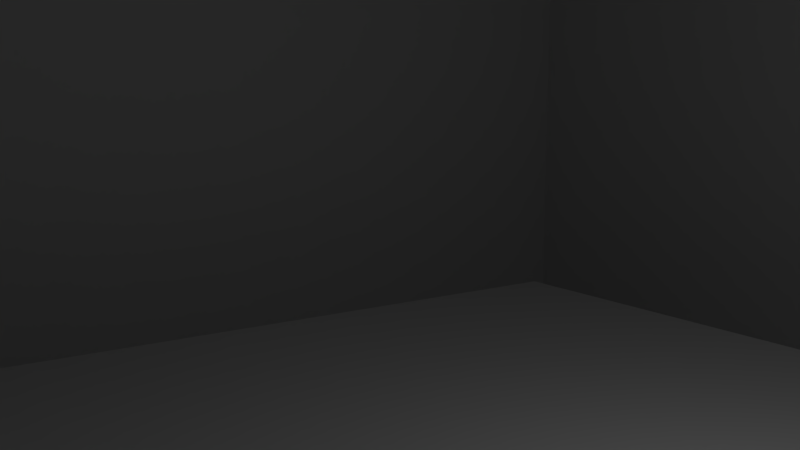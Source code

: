# Source: FirstLevel.blend  (saved by Blender 2.62.2; exported with 4.5.12 LTS)
import bpy
from mathutils import Matrix  # noqa: F401  (used for matrix-valued properties, if any)

bpy.ops.wm.read_factory_settings(use_empty=True)
scene = bpy.context.scene
scene.name = 'Scene'

# ---- collections
col_collection_1 = bpy.data.collections.new('Collection 1'); scene.collection.children.link(col_collection_1)

# ---- world
world_world = bpy.data.worlds.new('World'); scene.world = world_world
world_world.color = (0.05088, 0.05088, 0.05088)
world_world.use_sun_shadow = False
world_world.sun_shadow_jitter_overblur = 0.0
world_world.cycles.sampling_method = 'MANUAL'
world_world.cycles.sample_map_resolution = 256

# ---- cameras
cam_camera = bpy.data.cameras.new('Camera')
cam_camera.clip_end = 100.0
cam_camera.lens = 35.0
cam_camera.sensor_width = 32.0
cam_camera.sensor_height = 18.0
cam_camera.ortho_scale = 7.314
cam_camera.dof.focus_distance = 0.0
cam_camera.dof.aperture_fstop = 128.0

# ---- lights
light_lamp = bpy.data.lights.new('Lamp', 'POINT')
light_lamp.transmission_factor = 0.0
light_lamp.cutoff_distance = 30.0
light_lamp.energy = 100.0
light_lamp.shadow_buffer_clip_start = 1.001
light_lamp.shadow_soft_size = 1.0
light_lamp.shadow_maximum_resolution = 0.006
light_lamp.use_absolute_resolution = True
light_lamp.cycles.use_multiple_importance_sampling = False

# ---- meshes
me_cube_002 = bpy.data.meshes.new('Cube.002')
me_cube_002.from_pydata([(-1.0, -1.0, -1.0), (-1.0, 1.0, -1.0), (1.0, 1.0, -1.0), (1.0, -1.0, -1.0), (-1.0, -1.0, 1.0), (-1.0, 1.0, 1.0), (1.0, 1.0, 1.0), (1.0, -1.0, 1.0)], [], [(4, 0, 1, 5), (5, 1, 2, 6), (6, 2, 3, 7), (7, 3, 0, 4), (0, 3, 2, 1), (7, 4, 5, 6)])
_uv = me_cube_002.uv_layers.new(name='UVMap')
_uv.uv.foreach_set('vector', [0.2536, 0.5032, 0.2534, 0.7505, 0.5016, 0.7505, 0.5009, 0.5033, 0.5009, 0.5033, 0.5016, 0.7505, 0.7522, 0.7499, 0.754, 0.5031, 0.754, 0.5031, 0.7522, 0.7499, 0.9993, 0.7499, 0.999, 0.5031, 0.003963, 0.5031, 0.003483, 0.7501, 0.2534, 0.7505, 0.2536, 0.5032, 0.2534, 0.7505, 0.2544, 0.999, 0.5013, 0.9987, 0.5016, 0.7505, 0.2537, 0.2534, 0.2536, 0.5032, 0.5009, 0.5033, 0.5008, 0.2537])
me_cube_002.use_remesh_preserve_volume = False
me_cube_002.use_remesh_preserve_attributes = False
me_cube_002.use_mirror_vertex_groups = False
me_cube_002.update()
me_cube_001 = bpy.data.meshes.new('Cube.001')
me_cube_001.from_pydata([(-8.281, -8.281, -0.6593), (-8.281, 8.281, -0.6593), (8.281, 8.281, -0.6593), (8.281, -8.281, -0.6593), (-8.281, -8.281, 0.6593), (-8.281, 8.281, 0.6593), (8.281, 8.281, 0.6593), (8.281, -8.281, 0.6593)], [], [(4, 5, 1, 0), (5, 6, 2, 1), (6, 7, 3, 2), (7, 4, 0, 3), (0, 1, 2, 3), (7, 6, 5, 4)])
_uv = me_cube_001.uv_layers.new(name='UVMap')
_uv.uv.foreach_set('vector', [-2.188, -2.188, -2.188, 3.188, -2.188, 3.188, -2.188, -2.188, -2.188, 3.188, 3.188, 3.188, 3.188, 3.188, -2.188, 3.188, 3.188, 3.188, 3.188, -2.188, 3.188, -2.188, 3.188, 3.188, 3.188, -2.188, -2.188, -2.188, -2.188, -2.188, 3.188, -2.188, -2.188, -2.188, -2.188, 3.188, 3.188, 3.188, 3.188, -2.188, 3.188, -2.188, 3.188, 3.188, -2.188, 3.188, -2.188, -2.188])
me_cube_001.use_remesh_preserve_volume = False
me_cube_001.use_remesh_preserve_attributes = False
me_cube_001.use_mirror_vertex_groups = False
me_cube_001.update()

# ---- objects
ob_cube_001 = bpy.data.objects.new('Cube.001', me_cube_002)
ob_cube = bpy.data.objects.new('Cube', me_cube_001)
ob_lamp = bpy.data.objects.new('Lamp', light_lamp)
ob_camera = bpy.data.objects.new('Camera', cam_camera)

# ---- transforms, parenting, visibility, modifiers, constraints
ob_cube_001.location = (0.0, 0.0, 0.0)
ob_cube_001.scale = (-14.92, -14.92, -14.92)
ob_cube_001.lineart.crease_threshold = 0.0
ob_cube.location = (0.0, 0.0, 0.0)
ob_cube.lineart.crease_threshold = 0.0
ob_lamp.location = (4.076, 1.005, 5.904)
ob_lamp.rotation_euler = (0.6503, 0.05522, 1.866)
ob_lamp.lock_rotations_4d = False
ob_lamp.empty_display_type = 'ARROWS'
ob_lamp.color = (0.0, 0.0, 0.0, 0.0)
ob_lamp.lineart.crease_threshold = 0.0
ob_camera.location = (7.481, -6.508, 5.344)
ob_camera.rotation_euler = (1.419, -1.097e-05, -5.31)
ob_camera.scale = (1.0, 1.0, 1.0)
ob_camera.lock_rotations_4d = False
ob_camera.empty_display_type = 'ARROWS'
ob_camera.color = (0.0, 0.0, 0.0, 0.0)
ob_camera.display_type = 'WIRE'
ob_camera.lineart.crease_threshold = 0.0

# ---- collection membership
col_collection_1.objects.link(ob_cube_001)
col_collection_1.objects.link(ob_cube)
col_collection_1.objects.link(ob_lamp)
col_collection_1.objects.link(ob_camera)

# ---- scene / render settings (as saved in the file)
scene.camera = ob_camera
scene.frame_start = 1; scene.frame_end = 250; scene.frame_set(1)
scene.render.engine = 'BLENDER_EEVEE_NEXT'
scene.render.image_settings.color_mode = 'RGB'
scene.render.image_settings.compression = 90
scene.render.resolution_percentage = 50
scene.render.dither_intensity = 0.0
scene.render.bake_margin = 2
scene.render.bake_bias = 0.0
scene.cycles.use_denoising = False
scene.cycles.samples = 10
scene.cycles.sampling_pattern = 'TABULATED_SOBOL'
scene.cycles.light_sampling_threshold = 0.0
scene.cycles.use_adaptive_sampling = False
scene.cycles.use_light_tree = False
scene.cycles.blur_glossy = 0.0
scene.cycles.volume_bounces = 1
scene.cycles.pixel_filter_type = 'GAUSSIAN'
scene.cycles.sample_clamp_indirect = 0.0
scene.view_settings.view_transform = 'Standard'
bpy.context.view_layer.update()
